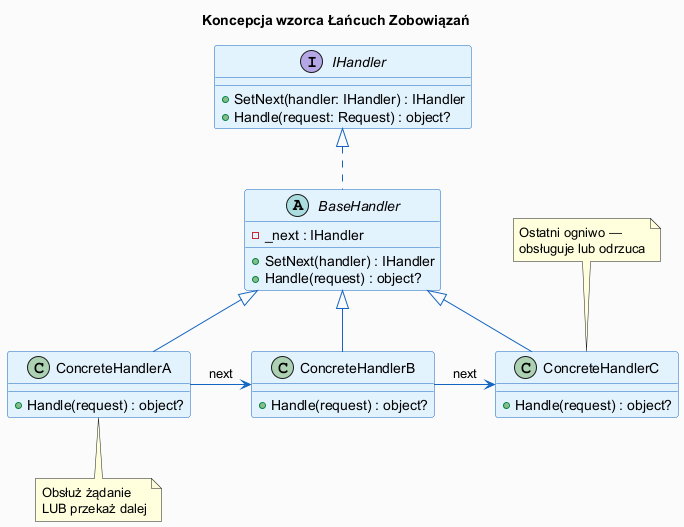

The diagram above was rendered by PlantUML. Its source (embedded in the PNG):
@startuml cor_concept
skinparam backgroundColor #FAFAFA
skinparam classBorderColor #1565C0
skinparam classBackgroundColor #E3F2FD
skinparam arrowColor #1565C0
skinparam titleFontSize 14

title Koncepcja wzorca Łańcuch Zobowiązań

interface IHandler {
  + SetNext(handler: IHandler) : IHandler
  + Handle(request: Request) : object?
}

abstract class BaseHandler {
  - _next : IHandler
  + SetNext(handler) : IHandler
  + Handle(request) : object?
}

class ConcreteHandlerA {
  + Handle(request) : object?
}

class ConcreteHandlerB {
  + Handle(request) : object?
}

class ConcreteHandlerC {
  + Handle(request) : object?
}

IHandler <|.. BaseHandler
BaseHandler <|-- ConcreteHandlerA
BaseHandler <|-- ConcreteHandlerB
BaseHandler <|-- ConcreteHandlerC

ConcreteHandlerA -right-> ConcreteHandlerB : next
ConcreteHandlerB -right-> ConcreteHandlerC : next

note bottom of ConcreteHandlerA
  Obsłuż żądanie
  LUB przekaż dalej
end note

note top of ConcreteHandlerC
  Ostatni ogniwo —
  obsługuje lub odrzuca
end note

@enduml